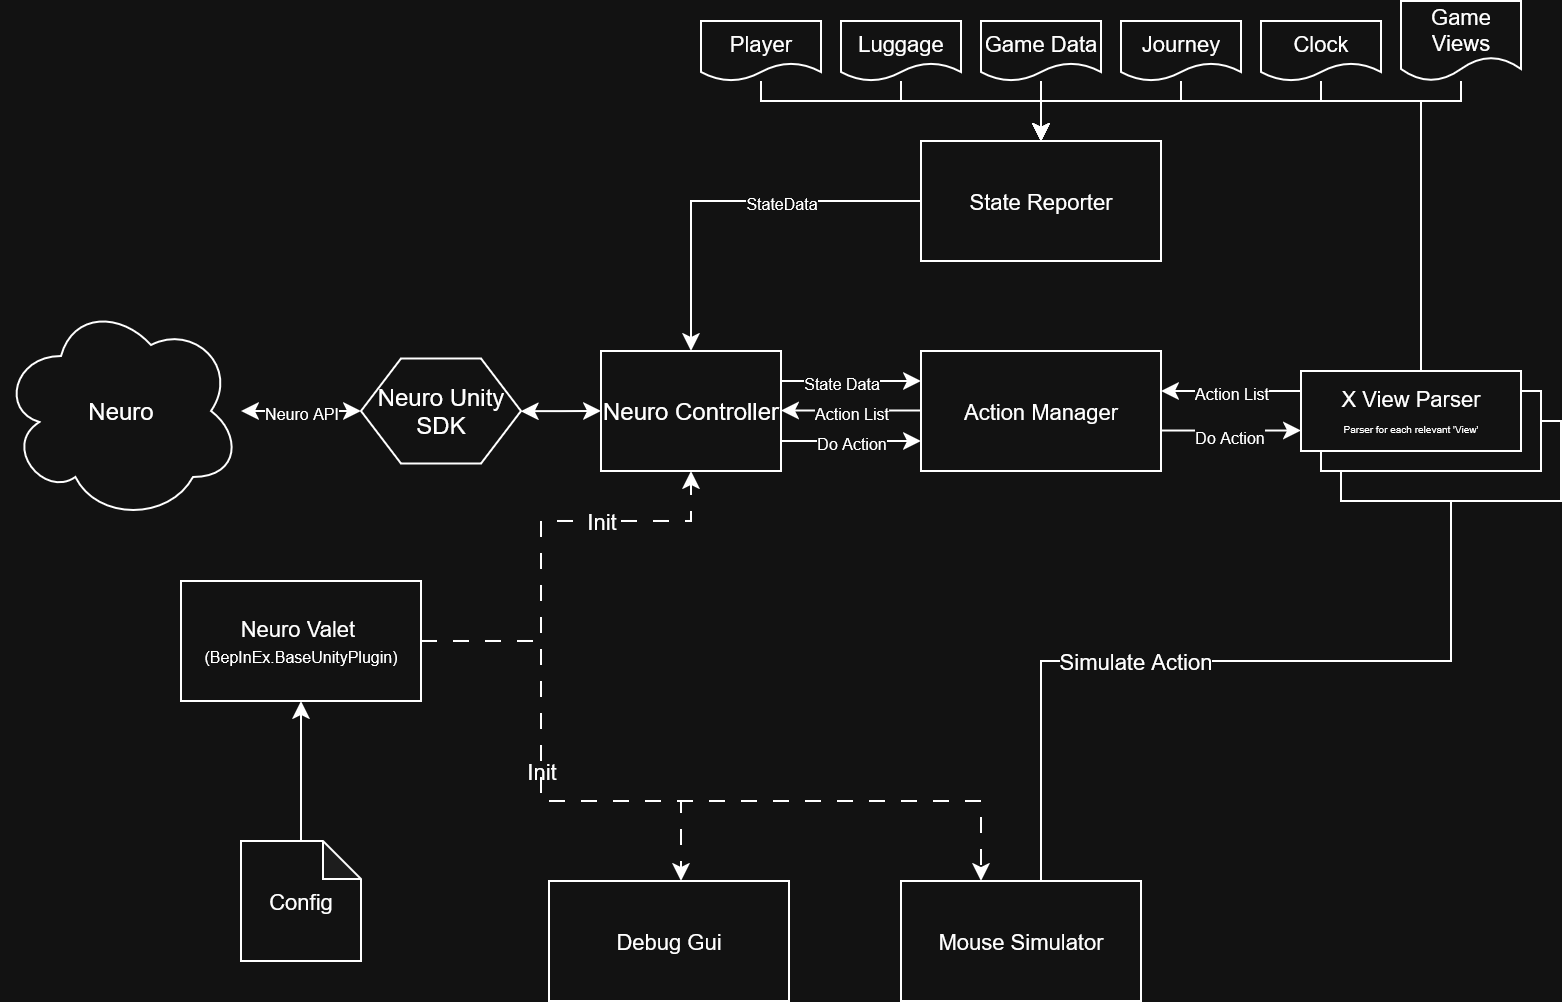

The diagram above was exported from draw.io. Its source (the exported page's mxGraphModel, read from the mxfile embedded in the PNG):
<mxGraphModel dx="1455" dy="515" grid="1" gridSize="10" guides="1" tooltips="1" connect="1" arrows="1" fold="1" page="1" pageScale="1" pageWidth="827" pageHeight="1169" math="0" shadow="0">
  <root>
    <mxCell id="0" />
    <mxCell id="1" parent="0" />
    <mxCell id="Bq_EVa2V1ZL1fmEeLUb7-54" value="Simulate Action" style="edgeStyle=orthogonalEdgeStyle;shape=connector;rounded=0;orthogonalLoop=1;jettySize=auto;html=1;entryX=0.585;entryY=-0.002;entryDx=0;entryDy=0;strokeColor=default;align=center;verticalAlign=middle;fontFamily=Helvetica;fontSize=11;fontColor=default;labelBackgroundColor=default;startArrow=none;startFill=0;endArrow=classic;entryPerimeter=0;" edge="1" parent="1" source="Bq_EVa2V1ZL1fmEeLUb7-46" target="Bq_EVa2V1ZL1fmEeLUb7-15">
      <mxGeometry relative="1" as="geometry">
        <Array as="points">
          <mxPoint x="745" y="360" />
          <mxPoint x="540" y="360" />
          <mxPoint x="540" y="510" />
        </Array>
      </mxGeometry>
    </mxCell>
    <mxCell id="Bq_EVa2V1ZL1fmEeLUb7-46" value="" style="rounded=0;whiteSpace=wrap;html=1;fontFamily=Helvetica;fontSize=11;fontColor=default;labelBackgroundColor=default;" vertex="1" parent="1">
      <mxGeometry x="690" y="240" width="110" height="40" as="geometry" />
    </mxCell>
    <mxCell id="Bq_EVa2V1ZL1fmEeLUb7-47" value="" style="rounded=0;whiteSpace=wrap;html=1;fontFamily=Helvetica;fontSize=11;fontColor=default;labelBackgroundColor=default;" vertex="1" parent="1">
      <mxGeometry x="680" y="225" width="110" height="40" as="geometry" />
    </mxCell>
    <mxCell id="Bq_EVa2V1ZL1fmEeLUb7-1" value="Neuro" style="ellipse;shape=cloud;whiteSpace=wrap;html=1;" vertex="1" parent="1">
      <mxGeometry x="20" y="180" width="120" height="110" as="geometry" />
    </mxCell>
    <mxCell id="Bq_EVa2V1ZL1fmEeLUb7-4" value="&lt;font style=&quot;font-size: 8px;&quot;&gt;Neuro API&lt;/font&gt;" style="edgeStyle=orthogonalEdgeStyle;rounded=0;orthogonalLoop=1;jettySize=auto;html=1;startArrow=classic;startFill=1;exitX=0;exitY=0.5;exitDx=0;exitDy=0;" edge="1" parent="1" source="Bq_EVa2V1ZL1fmEeLUb7-6" target="Bq_EVa2V1ZL1fmEeLUb7-1">
      <mxGeometry relative="1" as="geometry">
        <mxPoint x="230" y="235" as="sourcePoint" />
      </mxGeometry>
    </mxCell>
    <mxCell id="Bq_EVa2V1ZL1fmEeLUb7-8" style="edgeStyle=orthogonalEdgeStyle;rounded=0;orthogonalLoop=1;jettySize=auto;html=1;entryX=0;entryY=0.5;entryDx=0;entryDy=0;startArrow=classic;startFill=1;" edge="1" parent="1" source="Bq_EVa2V1ZL1fmEeLUb7-6" target="Bq_EVa2V1ZL1fmEeLUb7-7">
      <mxGeometry relative="1" as="geometry" />
    </mxCell>
    <mxCell id="Bq_EVa2V1ZL1fmEeLUb7-6" value="Neuro Unity SDK" style="shape=hexagon;perimeter=hexagonPerimeter2;whiteSpace=wrap;html=1;fixedSize=1;" vertex="1" parent="1">
      <mxGeometry x="200" y="208.75" width="80" height="52.5" as="geometry" />
    </mxCell>
    <mxCell id="Bq_EVa2V1ZL1fmEeLUb7-20" value="&lt;font style=&quot;font-size: 8px;&quot;&gt;StateData&lt;/font&gt;" style="shape=connector;rounded=0;orthogonalLoop=1;jettySize=auto;html=1;entryX=0;entryY=0.5;entryDx=0;entryDy=0;strokeColor=default;align=center;verticalAlign=middle;fontFamily=Helvetica;fontSize=11;fontColor=default;labelBackgroundColor=default;startArrow=classic;startFill=1;endArrow=none;edgeStyle=orthogonalEdgeStyle;endFill=0;" edge="1" parent="1" source="Bq_EVa2V1ZL1fmEeLUb7-7" target="Bq_EVa2V1ZL1fmEeLUb7-19">
      <mxGeometry x="0.2632" relative="1" as="geometry">
        <Array as="points">
          <mxPoint x="365" y="130" />
        </Array>
        <mxPoint as="offset" />
      </mxGeometry>
    </mxCell>
    <mxCell id="Bq_EVa2V1ZL1fmEeLUb7-34" value="&lt;font style=&quot;font-size: 8px;&quot;&gt;Do Action&lt;/font&gt;" style="edgeStyle=orthogonalEdgeStyle;shape=connector;rounded=0;orthogonalLoop=1;jettySize=auto;html=1;entryX=0;entryY=0.25;entryDx=0;entryDy=0;strokeColor=default;align=center;verticalAlign=middle;fontFamily=Helvetica;fontSize=11;fontColor=default;labelBackgroundColor=default;startArrow=none;startFill=0;endArrow=classic;" edge="1" parent="1">
      <mxGeometry relative="1" as="geometry">
        <mxPoint x="410" y="250" as="sourcePoint" />
        <mxPoint x="480" y="250" as="targetPoint" />
        <Array as="points">
          <mxPoint x="430" y="250" />
          <mxPoint x="430" y="250" />
        </Array>
      </mxGeometry>
    </mxCell>
    <mxCell id="Bq_EVa2V1ZL1fmEeLUb7-35" value="&lt;font style=&quot;font-size: 8px;&quot;&gt;State Data&lt;/font&gt;" style="edgeStyle=orthogonalEdgeStyle;shape=connector;rounded=0;orthogonalLoop=1;jettySize=auto;html=1;entryX=0;entryY=0.25;entryDx=0;entryDy=0;strokeColor=default;align=center;verticalAlign=middle;fontFamily=Helvetica;fontSize=11;fontColor=default;labelBackgroundColor=default;startArrow=none;startFill=0;endArrow=classic;" edge="1" parent="1" source="Bq_EVa2V1ZL1fmEeLUb7-7" target="Bq_EVa2V1ZL1fmEeLUb7-22">
      <mxGeometry x="-0.1429" relative="1" as="geometry">
        <Array as="points">
          <mxPoint x="430" y="220" />
          <mxPoint x="430" y="220" />
        </Array>
        <mxPoint as="offset" />
      </mxGeometry>
    </mxCell>
    <mxCell id="Bq_EVa2V1ZL1fmEeLUb7-7" value="Neuro Controller" style="rounded=0;whiteSpace=wrap;html=1;" vertex="1" parent="1">
      <mxGeometry x="320" y="205" width="90" height="60" as="geometry" />
    </mxCell>
    <mxCell id="Bq_EVa2V1ZL1fmEeLUb7-12" value="Init" style="edgeStyle=orthogonalEdgeStyle;shape=connector;rounded=0;orthogonalLoop=1;jettySize=auto;html=1;entryX=0.5;entryY=1;entryDx=0;entryDy=0;strokeColor=default;align=center;verticalAlign=middle;fontFamily=Helvetica;fontSize=11;fontColor=default;labelBackgroundColor=default;startArrow=none;startFill=0;endArrow=classic;dashed=1;dashPattern=8 8;exitX=1;exitY=0.5;exitDx=0;exitDy=0;" edge="1" parent="1" source="Bq_EVa2V1ZL1fmEeLUb7-9" target="Bq_EVa2V1ZL1fmEeLUb7-7">
      <mxGeometry x="0.3636" relative="1" as="geometry">
        <Array as="points">
          <mxPoint x="290" y="350" />
          <mxPoint x="290" y="290" />
          <mxPoint x="365" y="290" />
        </Array>
        <mxPoint as="offset" />
      </mxGeometry>
    </mxCell>
    <mxCell id="Bq_EVa2V1ZL1fmEeLUb7-14" value="Init" style="edgeStyle=orthogonalEdgeStyle;shape=connector;rounded=0;orthogonalLoop=1;jettySize=auto;html=1;strokeColor=default;align=center;verticalAlign=middle;fontFamily=Helvetica;fontSize=11;fontColor=default;labelBackgroundColor=default;startArrow=none;startFill=0;endArrow=classic;dashed=1;dashPattern=8 8;" edge="1" parent="1" source="Bq_EVa2V1ZL1fmEeLUb7-9" target="Bq_EVa2V1ZL1fmEeLUb7-13">
      <mxGeometry relative="1" as="geometry">
        <Array as="points">
          <mxPoint x="290" y="350" />
          <mxPoint x="290" y="430" />
          <mxPoint x="360" y="430" />
        </Array>
      </mxGeometry>
    </mxCell>
    <mxCell id="Bq_EVa2V1ZL1fmEeLUb7-16" style="edgeStyle=orthogonalEdgeStyle;shape=connector;rounded=0;orthogonalLoop=1;jettySize=auto;html=1;strokeColor=default;align=center;verticalAlign=middle;fontFamily=Helvetica;fontSize=11;fontColor=default;labelBackgroundColor=default;startArrow=none;startFill=0;endArrow=classic;dashed=1;dashPattern=8 8;" edge="1" parent="1" source="Bq_EVa2V1ZL1fmEeLUb7-9" target="Bq_EVa2V1ZL1fmEeLUb7-15">
      <mxGeometry relative="1" as="geometry">
        <Array as="points">
          <mxPoint x="290" y="350" />
          <mxPoint x="290" y="430" />
          <mxPoint x="510" y="430" />
        </Array>
      </mxGeometry>
    </mxCell>
    <mxCell id="Bq_EVa2V1ZL1fmEeLUb7-9" value="Neuro Valet&amp;nbsp;&lt;br&gt;&lt;font style=&quot;font-size: 8px;&quot;&gt;(BepInEx.BaseUnityPlugin)&lt;/font&gt;" style="rounded=0;whiteSpace=wrap;html=1;fontFamily=Helvetica;fontSize=11;fontColor=default;labelBackgroundColor=default;" vertex="1" parent="1">
      <mxGeometry x="110" y="320" width="120" height="60" as="geometry" />
    </mxCell>
    <mxCell id="Bq_EVa2V1ZL1fmEeLUb7-13" value="Debug Gui" style="rounded=0;whiteSpace=wrap;html=1;fontFamily=Helvetica;fontSize=11;fontColor=default;labelBackgroundColor=default;" vertex="1" parent="1">
      <mxGeometry x="294" y="470" width="120" height="60" as="geometry" />
    </mxCell>
    <mxCell id="Bq_EVa2V1ZL1fmEeLUb7-15" value="Mouse Simulator" style="rounded=0;whiteSpace=wrap;html=1;fontFamily=Helvetica;fontSize=11;fontColor=default;labelBackgroundColor=default;" vertex="1" parent="1">
      <mxGeometry x="470" y="470" width="120" height="60" as="geometry" />
    </mxCell>
    <mxCell id="Bq_EVa2V1ZL1fmEeLUb7-19" value="State Reporter" style="rounded=0;whiteSpace=wrap;html=1;fontFamily=Helvetica;fontSize=11;fontColor=default;labelBackgroundColor=default;" vertex="1" parent="1">
      <mxGeometry x="480" y="100" width="120" height="60" as="geometry" />
    </mxCell>
    <mxCell id="Bq_EVa2V1ZL1fmEeLUb7-33" value="&lt;font style=&quot;font-size: 8px;&quot;&gt;Action List&lt;/font&gt;" style="edgeStyle=orthogonalEdgeStyle;shape=connector;rounded=0;orthogonalLoop=1;jettySize=auto;html=1;strokeColor=default;align=center;verticalAlign=middle;fontFamily=Helvetica;fontSize=11;fontColor=default;labelBackgroundColor=default;startArrow=none;startFill=0;endArrow=classic;" edge="1" parent="1">
      <mxGeometry x="0.0057" relative="1" as="geometry">
        <mxPoint x="480" y="234.8" as="sourcePoint" />
        <mxPoint x="410" y="234.8" as="targetPoint" />
        <Array as="points">
          <mxPoint x="440" y="234.8" />
          <mxPoint x="440" y="234.8" />
        </Array>
        <mxPoint as="offset" />
      </mxGeometry>
    </mxCell>
    <mxCell id="Bq_EVa2V1ZL1fmEeLUb7-48" style="edgeStyle=orthogonalEdgeStyle;shape=connector;rounded=0;orthogonalLoop=1;jettySize=auto;html=1;entryX=0;entryY=0.5;entryDx=0;entryDy=0;strokeColor=default;align=center;verticalAlign=middle;fontFamily=Helvetica;fontSize=11;fontColor=default;labelBackgroundColor=default;startArrow=none;startFill=0;endArrow=classic;" edge="1" parent="1">
      <mxGeometry relative="1" as="geometry">
        <mxPoint x="600" y="244.76" as="sourcePoint" />
        <mxPoint x="670" y="244.76" as="targetPoint" />
      </mxGeometry>
    </mxCell>
    <mxCell id="Bq_EVa2V1ZL1fmEeLUb7-50" value="&lt;font style=&quot;font-size: 8px;&quot;&gt;Do Action&lt;/font&gt;" style="edgeLabel;html=1;align=center;verticalAlign=middle;resizable=0;points=[];fontFamily=Helvetica;fontSize=11;fontColor=default;labelBackgroundColor=default;" vertex="1" connectable="0" parent="Bq_EVa2V1ZL1fmEeLUb7-48">
      <mxGeometry x="-0.0549" y="-2" relative="1" as="geometry">
        <mxPoint as="offset" />
      </mxGeometry>
    </mxCell>
    <mxCell id="Bq_EVa2V1ZL1fmEeLUb7-22" value="Action Manager" style="rounded=0;whiteSpace=wrap;html=1;fontFamily=Helvetica;fontSize=11;fontColor=default;labelBackgroundColor=default;" vertex="1" parent="1">
      <mxGeometry x="480" y="205" width="120" height="60" as="geometry" />
    </mxCell>
    <mxCell id="Bq_EVa2V1ZL1fmEeLUb7-28" style="edgeStyle=orthogonalEdgeStyle;shape=connector;rounded=0;orthogonalLoop=1;jettySize=auto;html=1;strokeColor=default;align=center;verticalAlign=middle;fontFamily=Helvetica;fontSize=11;fontColor=default;labelBackgroundColor=default;startArrow=none;startFill=0;endArrow=classic;" edge="1" parent="1" source="Bq_EVa2V1ZL1fmEeLUb7-23" target="Bq_EVa2V1ZL1fmEeLUb7-19">
      <mxGeometry relative="1" as="geometry">
        <Array as="points">
          <mxPoint x="400" y="80" />
          <mxPoint x="540" y="80" />
        </Array>
      </mxGeometry>
    </mxCell>
    <mxCell id="Bq_EVa2V1ZL1fmEeLUb7-23" value="Player" style="shape=document;whiteSpace=wrap;html=1;boundedLbl=1;fontFamily=Helvetica;fontSize=11;fontColor=default;labelBackgroundColor=default;" vertex="1" parent="1">
      <mxGeometry x="370" y="40" width="60" height="30" as="geometry" />
    </mxCell>
    <mxCell id="Bq_EVa2V1ZL1fmEeLUb7-29" style="edgeStyle=orthogonalEdgeStyle;shape=connector;rounded=0;orthogonalLoop=1;jettySize=auto;html=1;entryX=0.5;entryY=0;entryDx=0;entryDy=0;strokeColor=default;align=center;verticalAlign=middle;fontFamily=Helvetica;fontSize=11;fontColor=default;labelBackgroundColor=default;startArrow=none;startFill=0;endArrow=classic;" edge="1" parent="1" source="Bq_EVa2V1ZL1fmEeLUb7-25" target="Bq_EVa2V1ZL1fmEeLUb7-19">
      <mxGeometry relative="1" as="geometry">
        <Array as="points">
          <mxPoint x="470" y="80" />
          <mxPoint x="540" y="80" />
        </Array>
      </mxGeometry>
    </mxCell>
    <mxCell id="Bq_EVa2V1ZL1fmEeLUb7-25" value="Luggage" style="shape=document;whiteSpace=wrap;html=1;boundedLbl=1;fontFamily=Helvetica;fontSize=11;fontColor=default;labelBackgroundColor=default;" vertex="1" parent="1">
      <mxGeometry x="440" y="40" width="60" height="30" as="geometry" />
    </mxCell>
    <mxCell id="Bq_EVa2V1ZL1fmEeLUb7-30" style="edgeStyle=orthogonalEdgeStyle;shape=connector;rounded=0;orthogonalLoop=1;jettySize=auto;html=1;entryX=0.5;entryY=0;entryDx=0;entryDy=0;strokeColor=default;align=center;verticalAlign=middle;fontFamily=Helvetica;fontSize=11;fontColor=default;labelBackgroundColor=default;startArrow=none;startFill=0;endArrow=classic;" edge="1" parent="1" source="Bq_EVa2V1ZL1fmEeLUb7-26" target="Bq_EVa2V1ZL1fmEeLUb7-19">
      <mxGeometry relative="1" as="geometry">
        <Array as="points">
          <mxPoint x="540" y="90" />
          <mxPoint x="540" y="90" />
        </Array>
      </mxGeometry>
    </mxCell>
    <mxCell id="Bq_EVa2V1ZL1fmEeLUb7-26" value="Game Data" style="shape=document;whiteSpace=wrap;html=1;boundedLbl=1;fontFamily=Helvetica;fontSize=11;fontColor=default;labelBackgroundColor=default;" vertex="1" parent="1">
      <mxGeometry x="510" y="40" width="60" height="30" as="geometry" />
    </mxCell>
    <mxCell id="Bq_EVa2V1ZL1fmEeLUb7-31" style="edgeStyle=orthogonalEdgeStyle;shape=connector;rounded=0;orthogonalLoop=1;jettySize=auto;html=1;entryX=0.5;entryY=0;entryDx=0;entryDy=0;strokeColor=default;align=center;verticalAlign=middle;fontFamily=Helvetica;fontSize=11;fontColor=default;labelBackgroundColor=default;startArrow=none;startFill=0;endArrow=classic;" edge="1" parent="1" source="Bq_EVa2V1ZL1fmEeLUb7-27" target="Bq_EVa2V1ZL1fmEeLUb7-19">
      <mxGeometry relative="1" as="geometry">
        <Array as="points">
          <mxPoint x="610" y="80" />
          <mxPoint x="540" y="80" />
        </Array>
      </mxGeometry>
    </mxCell>
    <mxCell id="Bq_EVa2V1ZL1fmEeLUb7-27" value="Journey" style="shape=document;whiteSpace=wrap;html=1;boundedLbl=1;fontFamily=Helvetica;fontSize=11;fontColor=default;labelBackgroundColor=default;" vertex="1" parent="1">
      <mxGeometry x="580" y="40" width="60" height="30" as="geometry" />
    </mxCell>
    <mxCell id="Bq_EVa2V1ZL1fmEeLUb7-49" value="&lt;font style=&quot;font-size: 8px;&quot;&gt;Action List&lt;/font&gt;" style="edgeStyle=orthogonalEdgeStyle;shape=connector;rounded=0;orthogonalLoop=1;jettySize=auto;html=1;entryX=1;entryY=0.5;entryDx=0;entryDy=0;strokeColor=default;align=center;verticalAlign=middle;fontFamily=Helvetica;fontSize=11;fontColor=default;labelBackgroundColor=default;startArrow=none;startFill=0;endArrow=classic;" edge="1" parent="1">
      <mxGeometry relative="1" as="geometry">
        <mxPoint x="670" y="225" as="sourcePoint" />
        <mxPoint x="600" y="225" as="targetPoint" />
      </mxGeometry>
    </mxCell>
    <mxCell id="Bq_EVa2V1ZL1fmEeLUb7-51" style="edgeStyle=orthogonalEdgeStyle;shape=connector;rounded=0;orthogonalLoop=1;jettySize=auto;html=1;entryX=0.5;entryY=0;entryDx=0;entryDy=0;strokeColor=default;align=center;verticalAlign=middle;fontFamily=Helvetica;fontSize=11;fontColor=default;labelBackgroundColor=default;startArrow=none;startFill=0;endArrow=classic;" edge="1" parent="1" source="Bq_EVa2V1ZL1fmEeLUb7-43" target="Bq_EVa2V1ZL1fmEeLUb7-19">
      <mxGeometry relative="1" as="geometry">
        <Array as="points">
          <mxPoint x="730" y="80" />
          <mxPoint x="540" y="80" />
        </Array>
      </mxGeometry>
    </mxCell>
    <mxCell id="Bq_EVa2V1ZL1fmEeLUb7-43" value="X View Parser&lt;br&gt;&lt;font style=&quot;font-size: 5px;&quot;&gt;Parser for each relevant 'View'&lt;/font&gt;" style="rounded=0;whiteSpace=wrap;html=1;fontFamily=Helvetica;fontSize=11;fontColor=default;labelBackgroundColor=default;" vertex="1" parent="1">
      <mxGeometry x="670" y="215" width="110" height="40" as="geometry" />
    </mxCell>
    <mxCell id="Bq_EVa2V1ZL1fmEeLUb7-53" style="edgeStyle=orthogonalEdgeStyle;shape=connector;rounded=0;orthogonalLoop=1;jettySize=auto;html=1;strokeColor=default;align=center;verticalAlign=middle;fontFamily=Helvetica;fontSize=11;fontColor=default;labelBackgroundColor=default;startArrow=none;startFill=0;endArrow=classic;" edge="1" parent="1" source="Bq_EVa2V1ZL1fmEeLUb7-52" target="Bq_EVa2V1ZL1fmEeLUb7-19">
      <mxGeometry relative="1" as="geometry">
        <Array as="points">
          <mxPoint x="680" y="80" />
          <mxPoint x="540" y="80" />
        </Array>
      </mxGeometry>
    </mxCell>
    <mxCell id="Bq_EVa2V1ZL1fmEeLUb7-52" value="&lt;div&gt;Clock&lt;/div&gt;" style="shape=document;whiteSpace=wrap;html=1;boundedLbl=1;fontFamily=Helvetica;fontSize=11;fontColor=default;labelBackgroundColor=default;" vertex="1" parent="1">
      <mxGeometry x="650" y="40" width="60" height="30" as="geometry" />
    </mxCell>
    <mxCell id="Bq_EVa2V1ZL1fmEeLUb7-59" style="edgeStyle=orthogonalEdgeStyle;shape=connector;rounded=0;orthogonalLoop=1;jettySize=auto;html=1;strokeColor=default;align=center;verticalAlign=middle;fontFamily=Helvetica;fontSize=11;fontColor=default;labelBackgroundColor=default;startArrow=none;startFill=0;endArrow=classic;" edge="1" parent="1" source="Bq_EVa2V1ZL1fmEeLUb7-58" target="Bq_EVa2V1ZL1fmEeLUb7-9">
      <mxGeometry relative="1" as="geometry">
        <Array as="points">
          <mxPoint x="170" y="430" />
          <mxPoint x="170" y="430" />
        </Array>
      </mxGeometry>
    </mxCell>
    <mxCell id="Bq_EVa2V1ZL1fmEeLUb7-58" value="Config" style="shape=note;whiteSpace=wrap;html=1;backgroundOutline=1;darkOpacity=0.05;fontFamily=Helvetica;fontSize=11;fontColor=default;labelBackgroundColor=default;size=19;" vertex="1" parent="1">
      <mxGeometry x="140" y="450" width="60" height="60" as="geometry" />
    </mxCell>
    <mxCell id="Bq_EVa2V1ZL1fmEeLUb7-62" style="edgeStyle=orthogonalEdgeStyle;shape=connector;rounded=0;orthogonalLoop=1;jettySize=auto;html=1;strokeColor=default;align=center;verticalAlign=middle;fontFamily=Helvetica;fontSize=11;fontColor=default;labelBackgroundColor=default;startArrow=none;startFill=0;endArrow=classic;" edge="1" parent="1" source="Bq_EVa2V1ZL1fmEeLUb7-61" target="Bq_EVa2V1ZL1fmEeLUb7-19">
      <mxGeometry relative="1" as="geometry">
        <Array as="points">
          <mxPoint x="750" y="80" />
          <mxPoint x="540" y="80" />
        </Array>
      </mxGeometry>
    </mxCell>
    <mxCell id="Bq_EVa2V1ZL1fmEeLUb7-61" value="Game Views" style="shape=document;whiteSpace=wrap;html=1;boundedLbl=1;fontFamily=Helvetica;fontSize=11;fontColor=default;labelBackgroundColor=default;" vertex="1" parent="1">
      <mxGeometry x="720" y="30" width="60" height="40" as="geometry" />
    </mxCell>
  </root>
</mxGraphModel>